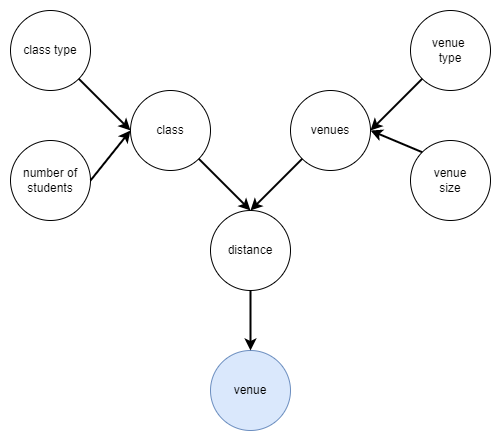

The diagram above was exported from draw.io. Its source (the exported page's mxGraphModel, read from the mxfile embedded in the PNG):
<mxGraphModel dx="1704" dy="772" grid="1" gridSize="10" guides="1" tooltips="1" connect="1" arrows="1" fold="1" page="1" pageScale="1" pageWidth="850" pageHeight="1100" math="0" shadow="0">
  <root>
    <mxCell id="0" />
    <mxCell id="1" parent="0" />
    <mxCell id="YOjYy2KM6TsDlRm73LTw-2" value="class" style="ellipse;whiteSpace=wrap;html=1;aspect=fixed;" parent="1" vertex="1">
      <mxGeometry x="320" y="200" width="80" height="80" as="geometry" />
    </mxCell>
    <mxCell id="YOjYy2KM6TsDlRm73LTw-3" value="class type" style="ellipse;whiteSpace=wrap;html=1;aspect=fixed;" parent="1" vertex="1">
      <mxGeometry x="200" y="120" width="80" height="80" as="geometry" />
    </mxCell>
    <mxCell id="YOjYy2KM6TsDlRm73LTw-4" value="&lt;div&gt;venue &lt;br&gt;&lt;/div&gt;&lt;div&gt;type&lt;/div&gt;" style="ellipse;whiteSpace=wrap;html=1;aspect=fixed;" parent="1" vertex="1">
      <mxGeometry x="600" y="120" width="80" height="80" as="geometry" />
    </mxCell>
    <mxCell id="YOjYy2KM6TsDlRm73LTw-5" value="&lt;div&gt;number of&lt;/div&gt;&lt;div&gt;students&lt;br&gt;&lt;/div&gt;" style="ellipse;whiteSpace=wrap;html=1;aspect=fixed;" parent="1" vertex="1">
      <mxGeometry x="200" y="250" width="80" height="80" as="geometry" />
    </mxCell>
    <mxCell id="YOjYy2KM6TsDlRm73LTw-6" value="&lt;div&gt;venue&lt;/div&gt;&lt;div&gt;size&lt;br&gt;&lt;/div&gt;" style="ellipse;whiteSpace=wrap;html=1;aspect=fixed;" parent="1" vertex="1">
      <mxGeometry x="600" y="250" width="80" height="80" as="geometry" />
    </mxCell>
    <mxCell id="YOjYy2KM6TsDlRm73LTw-7" value="venue" style="ellipse;whiteSpace=wrap;html=1;aspect=fixed;fillColor=#dae8fc;strokeColor=#6c8ebf;" parent="1" vertex="1">
      <mxGeometry x="400" y="460" width="80" height="80" as="geometry" />
    </mxCell>
    <mxCell id="YOjYy2KM6TsDlRm73LTw-8" value="venues" style="ellipse;whiteSpace=wrap;html=1;aspect=fixed;" parent="1" vertex="1">
      <mxGeometry x="480" y="200" width="80" height="80" as="geometry" />
    </mxCell>
    <mxCell id="YOjYy2KM6TsDlRm73LTw-9" value="distance" style="ellipse;whiteSpace=wrap;html=1;aspect=fixed;" parent="1" vertex="1">
      <mxGeometry x="400" y="320" width="80" height="80" as="geometry" />
    </mxCell>
    <mxCell id="YOjYy2KM6TsDlRm73LTw-10" value="" style="endArrow=classic;html=1;rounded=0;strokeWidth=2;entryX=0;entryY=0.5;entryDx=0;entryDy=0;exitX=1;exitY=0.5;exitDx=0;exitDy=0;" parent="1" source="YOjYy2KM6TsDlRm73LTw-5" target="YOjYy2KM6TsDlRm73LTw-2" edge="1">
      <mxGeometry width="50" height="50" relative="1" as="geometry">
        <mxPoint x="150" y="300" as="sourcePoint" />
        <mxPoint x="200" y="250" as="targetPoint" />
      </mxGeometry>
    </mxCell>
    <mxCell id="YOjYy2KM6TsDlRm73LTw-11" value="" style="endArrow=classic;html=1;rounded=0;strokeWidth=2;entryX=0;entryY=0.5;entryDx=0;entryDy=0;" parent="1" source="YOjYy2KM6TsDlRm73LTw-3" target="YOjYy2KM6TsDlRm73LTw-2" edge="1">
      <mxGeometry width="50" height="50" relative="1" as="geometry">
        <mxPoint x="310" y="320" as="sourcePoint" />
        <mxPoint x="220" y="210" as="targetPoint" />
        <Array as="points" />
      </mxGeometry>
    </mxCell>
    <mxCell id="YOjYy2KM6TsDlRm73LTw-12" value="" style="endArrow=classic;html=1;rounded=0;strokeWidth=2;exitX=1;exitY=1;exitDx=0;exitDy=0;entryX=0.5;entryY=0;entryDx=0;entryDy=0;" parent="1" source="YOjYy2KM6TsDlRm73LTw-2" target="YOjYy2KM6TsDlRm73LTw-9" edge="1">
      <mxGeometry width="50" height="50" relative="1" as="geometry">
        <mxPoint x="320" y="160" as="sourcePoint" />
        <mxPoint x="415" y="170" as="targetPoint" />
      </mxGeometry>
    </mxCell>
    <mxCell id="YOjYy2KM6TsDlRm73LTw-14" value="" style="endArrow=classic;html=1;rounded=0;strokeWidth=2;exitX=0;exitY=0;exitDx=0;exitDy=0;entryX=1;entryY=0.5;entryDx=0;entryDy=0;" parent="1" source="YOjYy2KM6TsDlRm73LTw-6" target="YOjYy2KM6TsDlRm73LTw-8" edge="1">
      <mxGeometry width="50" height="50" relative="1" as="geometry">
        <mxPoint x="650" y="180" as="sourcePoint" />
        <mxPoint x="700" y="130" as="targetPoint" />
      </mxGeometry>
    </mxCell>
    <mxCell id="YOjYy2KM6TsDlRm73LTw-15" value="" style="endArrow=classic;html=1;rounded=0;strokeWidth=2;exitX=0;exitY=1;exitDx=0;exitDy=0;entryX=1;entryY=0.5;entryDx=0;entryDy=0;" parent="1" source="YOjYy2KM6TsDlRm73LTw-4" target="YOjYy2KM6TsDlRm73LTw-8" edge="1">
      <mxGeometry width="50" height="50" relative="1" as="geometry">
        <mxPoint x="650" y="155" as="sourcePoint" />
        <mxPoint x="700" y="105" as="targetPoint" />
      </mxGeometry>
    </mxCell>
    <mxCell id="YOjYy2KM6TsDlRm73LTw-16" value="" style="endArrow=classic;html=1;rounded=0;strokeWidth=2;exitX=0;exitY=1;exitDx=0;exitDy=0;entryX=0.5;entryY=0;entryDx=0;entryDy=0;" parent="1" source="YOjYy2KM6TsDlRm73LTw-8" edge="1" target="YOjYy2KM6TsDlRm73LTw-9">
      <mxGeometry width="50" height="50" relative="1" as="geometry">
        <mxPoint x="530" y="340" as="sourcePoint" />
        <mxPoint x="450" y="330" as="targetPoint" />
      </mxGeometry>
    </mxCell>
    <mxCell id="YOjYy2KM6TsDlRm73LTw-17" value="" style="endArrow=classic;html=1;rounded=0;strokeWidth=2;entryX=0.5;entryY=0;entryDx=0;entryDy=0;exitX=0.5;exitY=1;exitDx=0;exitDy=0;" parent="1" source="YOjYy2KM6TsDlRm73LTw-9" target="YOjYy2KM6TsDlRm73LTw-7" edge="1">
      <mxGeometry width="50" height="50" relative="1" as="geometry">
        <mxPoint x="430" y="450" as="sourcePoint" />
        <mxPoint x="480" y="400" as="targetPoint" />
      </mxGeometry>
    </mxCell>
  </root>
</mxGraphModel>